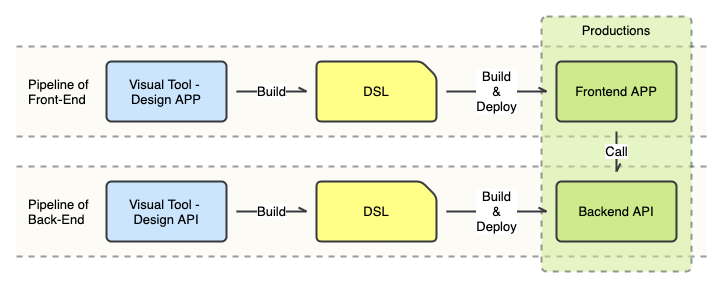

The diagram above was exported from draw.io. Its source (the exported page's mxGraphModel, read from the mxfile embedded in the PNG):
<mxGraphModel dx="1348" dy="641" grid="1" gridSize="15" guides="1" tooltips="1" connect="1" arrows="1" fold="1" page="0" pageScale="1" pageWidth="800" pageHeight="600" math="0" shadow="0">
  <root>
    <mxCell id="0" />
    <mxCell id="1" parent="0" />
    <mxCell id="UIQOgSpBE2PqLuA8cD_N-20" value="Pipeline of &lt;br style=&quot;font-size: 13px;&quot;&gt;Back-End" style="shape=partialRectangle;whiteSpace=wrap;html=1;left=0;right=0;fillColor=#f9f7ed;rounded=1;dashed=1;fontSize=13;strokeWidth=2;opacity=50;align=left;strokeColor=#36393d;spacingLeft=10;" vertex="1" parent="1">
      <mxGeometry x="-120" y="165" width="690" height="90" as="geometry" />
    </mxCell>
    <mxCell id="UIQOgSpBE2PqLuA8cD_N-19" value="Pipeline of &lt;br style=&quot;font-size: 13px;&quot;&gt;Front-End" style="shape=partialRectangle;whiteSpace=wrap;html=1;left=0;right=0;rounded=1;dashed=1;fontSize=13;strokeWidth=2;opacity=50;align=left;fillColor=#f9f7ed;strokeColor=#36393d;spacingLeft=10;" vertex="1" parent="1">
      <mxGeometry x="-120" y="45" width="690" height="90" as="geometry" />
    </mxCell>
    <mxCell id="UIQOgSpBE2PqLuA8cD_N-17" value="Productions" style="rounded=1;whiteSpace=wrap;html=1;strokeWidth=2;absoluteArcSize=1;arcSize=10;fontSize=13;fillColor=#cdeb8b;strokeColor=#36393d;verticalAlign=top;opacity=50;dashed=1;" vertex="1" parent="1">
      <mxGeometry x="405" y="15" width="150" height="255" as="geometry" />
    </mxCell>
    <mxCell id="UIQOgSpBE2PqLuA8cD_N-4" value="Build" style="edgeStyle=orthogonalEdgeStyle;rounded=0;orthogonalLoop=1;jettySize=auto;html=1;perimeterSpacing=10;endArrow=openAsync;endFill=0;strokeWidth=2;fontSize=13;fillColor=#eeeeee;strokeColor=#36393d;" edge="1" parent="1" source="UIQOgSpBE2PqLuA8cD_N-1" target="UIQOgSpBE2PqLuA8cD_N-14">
      <mxGeometry relative="1" as="geometry">
        <mxPoint x="170" y="90" as="targetPoint" />
      </mxGeometry>
    </mxCell>
    <mxCell id="UIQOgSpBE2PqLuA8cD_N-1" value="Visual Tool -&amp;nbsp;&lt;br style=&quot;font-size: 13px;&quot;&gt;Design APP" style="rounded=1;whiteSpace=wrap;html=1;strokeWidth=2;absoluteArcSize=1;arcSize=10;fontSize=13;fillColor=#cce5ff;strokeColor=#36393d;" vertex="1" parent="1">
      <mxGeometry x="-30" y="60" width="120" height="60" as="geometry" />
    </mxCell>
    <mxCell id="UIQOgSpBE2PqLuA8cD_N-5" value="Build&lt;br style=&quot;font-size: 13px;&quot;&gt;&amp;amp;&lt;br style=&quot;font-size: 13px;&quot;&gt;Deploy" style="edgeStyle=orthogonalEdgeStyle;rounded=0;orthogonalLoop=1;jettySize=auto;html=1;perimeterSpacing=10;endArrow=openAsync;endFill=0;strokeWidth=2;fontSize=13;fillColor=#eeeeee;strokeColor=#36393d;" edge="1" parent="1" source="UIQOgSpBE2PqLuA8cD_N-14" target="UIQOgSpBE2PqLuA8cD_N-3">
      <mxGeometry relative="1" as="geometry">
        <mxPoint x="310" y="90" as="sourcePoint" />
      </mxGeometry>
    </mxCell>
    <mxCell id="UIQOgSpBE2PqLuA8cD_N-13" value="Call" style="edgeStyle=orthogonalEdgeStyle;rounded=0;orthogonalLoop=1;jettySize=auto;html=1;endArrow=openAsync;endFill=0;strokeWidth=2;perimeterSpacing=10;fontSize=13;fillColor=#eeeeee;strokeColor=#36393d;" edge="1" parent="1" source="UIQOgSpBE2PqLuA8cD_N-3" target="UIQOgSpBE2PqLuA8cD_N-8">
      <mxGeometry relative="1" as="geometry" />
    </mxCell>
    <mxCell id="UIQOgSpBE2PqLuA8cD_N-3" value="Frontend APP" style="rounded=1;whiteSpace=wrap;html=1;strokeWidth=2;absoluteArcSize=1;arcSize=10;fontSize=13;fillColor=#cdeb8b;strokeColor=#36393d;" vertex="1" parent="1">
      <mxGeometry x="420" y="60" width="120" height="60" as="geometry" />
    </mxCell>
    <mxCell id="UIQOgSpBE2PqLuA8cD_N-11" value="Build" style="edgeStyle=orthogonalEdgeStyle;rounded=0;orthogonalLoop=1;jettySize=auto;html=1;endArrow=openAsync;endFill=0;strokeWidth=2;perimeterSpacing=10;fontSize=13;fillColor=#eeeeee;strokeColor=#36393d;" edge="1" parent="1" source="UIQOgSpBE2PqLuA8cD_N-6" target="UIQOgSpBE2PqLuA8cD_N-15">
      <mxGeometry relative="1" as="geometry">
        <mxPoint x="170" y="210" as="targetPoint" />
      </mxGeometry>
    </mxCell>
    <mxCell id="UIQOgSpBE2PqLuA8cD_N-6" value="Visual Tool -&amp;nbsp;&lt;br style=&quot;font-size: 13px;&quot;&gt;Design API" style="rounded=1;whiteSpace=wrap;html=1;strokeWidth=2;absoluteArcSize=1;arcSize=10;fontSize=13;fillColor=#cce5ff;strokeColor=#36393d;" vertex="1" parent="1">
      <mxGeometry x="-30" y="180" width="120" height="60" as="geometry" />
    </mxCell>
    <mxCell id="UIQOgSpBE2PqLuA8cD_N-12" value="Build&lt;br style=&quot;font-size: 13px;&quot;&gt;&amp;amp;&lt;br style=&quot;font-size: 13px;&quot;&gt;Deploy" style="edgeStyle=orthogonalEdgeStyle;rounded=0;orthogonalLoop=1;jettySize=auto;html=1;endArrow=openAsync;endFill=0;strokeWidth=2;perimeterSpacing=10;fontSize=13;fillColor=#eeeeee;strokeColor=#36393d;" edge="1" parent="1" source="UIQOgSpBE2PqLuA8cD_N-15" target="UIQOgSpBE2PqLuA8cD_N-8">
      <mxGeometry relative="1" as="geometry">
        <mxPoint x="310" y="210" as="sourcePoint" />
      </mxGeometry>
    </mxCell>
    <mxCell id="UIQOgSpBE2PqLuA8cD_N-8" value="Backend API" style="rounded=1;whiteSpace=wrap;html=1;strokeWidth=2;absoluteArcSize=1;arcSize=10;fontSize=13;fillColor=#cdeb8b;strokeColor=#36393d;" vertex="1" parent="1">
      <mxGeometry x="420" y="180" width="120" height="60" as="geometry" />
    </mxCell>
    <mxCell id="UIQOgSpBE2PqLuA8cD_N-14" value="DSL" style="shape=card;whiteSpace=wrap;html=1;fontSize=13;strokeWidth=2;rounded=1;arcSize=10;direction=south;size=15;fillColor=#ffff88;strokeColor=#36393d;" vertex="1" parent="1">
      <mxGeometry x="180" y="60" width="120" height="60" as="geometry" />
    </mxCell>
    <mxCell id="UIQOgSpBE2PqLuA8cD_N-15" value="DSL" style="shape=card;whiteSpace=wrap;html=1;fontSize=13;strokeWidth=2;rounded=1;arcSize=10;direction=south;size=15;fillColor=#ffff88;strokeColor=#36393d;" vertex="1" parent="1">
      <mxGeometry x="180" y="180" width="120" height="60" as="geometry" />
    </mxCell>
  </root>
</mxGraphModel>